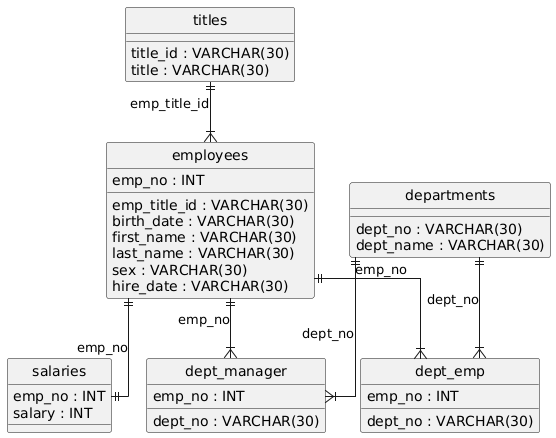

The diagram above was rendered by PlantUML. Its source (embedded in the PNG):
@startuml
hide circle
skinparam linetype ortho

entity "titles" as titles {
  title_id : VARCHAR(30)
  title : VARCHAR(30)
}

entity "employees" as employees {
  emp_no : INT
  emp_title_id : VARCHAR(30)
  birth_date : VARCHAR(30)
  first_name : VARCHAR(30)
  last_name : VARCHAR(30)
  sex : VARCHAR(30)
  hire_date : VARCHAR(30)
}

entity "salaries" as salaries {
  emp_no : INT
  salary : INT
}

entity "departments" as departments {
  dept_no : VARCHAR(30)
  dept_name : VARCHAR(30)
}

entity "dept_emp" as dept_emp {
  emp_no : INT
  dept_no : VARCHAR(30)
}

entity "dept_manager" as dept_manager {
  dept_no : VARCHAR(30)
  emp_no : INT
}

titles ||--|{ employees : "emp_title_id"
employees ||--|| salaries : "emp_no"
employees ||--|{ dept_emp : "emp_no"
departments ||--|{ dept_emp : "dept_no"
employees ||--|{ dept_manager : "emp_no"
departments ||--|{ dept_manager : "dept_no"
@enduml